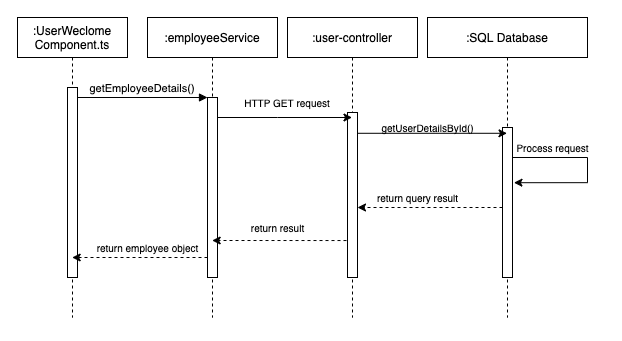

The diagram above was exported from draw.io. Its source (the exported page's mxGraphModel, read from the mxfile embedded in the PNG):
<mxGraphModel dx="655" dy="455" grid="1" gridSize="10" guides="1" tooltips="1" connect="1" arrows="1" fold="1" page="1" pageScale="1" pageWidth="850" pageHeight="1100" math="0" shadow="0">
  <root>
    <mxCell id="0" />
    <mxCell id="1" parent="0" />
    <mxCell id="3nuBFxr9cyL0pnOWT2aG-1" value=":UserWeclome&#10;Component.ts" style="shape=umlLifeline;perimeter=lifelinePerimeter;container=1;collapsible=0;recursiveResize=0;rounded=0;shadow=0;strokeWidth=1;" parent="1" vertex="1">
      <mxGeometry x="150" y="80" width="110" height="300" as="geometry" />
    </mxCell>
    <mxCell id="3nuBFxr9cyL0pnOWT2aG-2" value="" style="points=[];perimeter=orthogonalPerimeter;rounded=0;shadow=0;strokeWidth=1;" parent="3nuBFxr9cyL0pnOWT2aG-1" vertex="1">
      <mxGeometry x="50" y="70" width="10" height="190" as="geometry" />
    </mxCell>
    <mxCell id="3nuBFxr9cyL0pnOWT2aG-5" value=":employeeService" style="shape=umlLifeline;perimeter=lifelinePerimeter;container=1;collapsible=0;recursiveResize=0;rounded=0;shadow=0;strokeWidth=1;" parent="1" vertex="1">
      <mxGeometry x="280" y="80" width="130" height="300" as="geometry" />
    </mxCell>
    <mxCell id="3nuBFxr9cyL0pnOWT2aG-6" value="" style="points=[];perimeter=orthogonalPerimeter;rounded=0;shadow=0;strokeWidth=1;" parent="3nuBFxr9cyL0pnOWT2aG-5" vertex="1">
      <mxGeometry x="60" y="80" width="10" height="180" as="geometry" />
    </mxCell>
    <mxCell id="3nuBFxr9cyL0pnOWT2aG-8" value="getEmployeeDetails()" style="verticalAlign=bottom;endArrow=block;entryX=0;entryY=0;shadow=0;strokeWidth=1;" parent="1" source="3nuBFxr9cyL0pnOWT2aG-2" target="3nuBFxr9cyL0pnOWT2aG-6" edge="1">
      <mxGeometry relative="1" as="geometry">
        <mxPoint x="275" y="160" as="sourcePoint" />
      </mxGeometry>
    </mxCell>
    <mxCell id="lYmH0-HeodSOY7GsFlGO-1" value=":user-controller" style="shape=umlLifeline;perimeter=lifelinePerimeter;container=1;collapsible=0;recursiveResize=0;rounded=0;shadow=0;strokeWidth=1;" vertex="1" parent="1">
      <mxGeometry x="420" y="80" width="130" height="300" as="geometry" />
    </mxCell>
    <mxCell id="lYmH0-HeodSOY7GsFlGO-2" value="" style="points=[];perimeter=orthogonalPerimeter;rounded=0;shadow=0;strokeWidth=1;" vertex="1" parent="lYmH0-HeodSOY7GsFlGO-1">
      <mxGeometry x="60" y="95" width="10" height="165" as="geometry" />
    </mxCell>
    <mxCell id="lYmH0-HeodSOY7GsFlGO-3" value="" style="edgeStyle=orthogonalEdgeStyle;rounded=0;orthogonalLoop=1;jettySize=auto;html=1;" edge="1" parent="1" source="3nuBFxr9cyL0pnOWT2aG-6" target="lYmH0-HeodSOY7GsFlGO-1">
      <mxGeometry relative="1" as="geometry">
        <Array as="points">
          <mxPoint x="410" y="180" />
          <mxPoint x="410" y="180" />
        </Array>
      </mxGeometry>
    </mxCell>
    <mxCell id="lYmH0-HeodSOY7GsFlGO-11" value="HTTP GET request" style="text;html=1;strokeColor=none;fillColor=none;align=center;verticalAlign=middle;whiteSpace=wrap;rounded=0;fontSize=10;" vertex="1" parent="1">
      <mxGeometry x="340" y="160" width="160" height="10" as="geometry" />
    </mxCell>
    <mxCell id="lYmH0-HeodSOY7GsFlGO-12" value=":SQL Database" style="shape=umlLifeline;perimeter=lifelinePerimeter;container=1;collapsible=0;recursiveResize=0;rounded=0;shadow=0;strokeWidth=1;" vertex="1" parent="1">
      <mxGeometry x="560" y="80" width="160" height="300" as="geometry" />
    </mxCell>
    <mxCell id="lYmH0-HeodSOY7GsFlGO-31" value="" style="edgeStyle=orthogonalEdgeStyle;rounded=0;orthogonalLoop=1;jettySize=auto;html=1;fontSize=10;align=left;entryX=1.143;entryY=0.368;entryDx=0;entryDy=0;entryPerimeter=0;" edge="1" parent="lYmH0-HeodSOY7GsFlGO-12" source="lYmH0-HeodSOY7GsFlGO-13" target="lYmH0-HeodSOY7GsFlGO-13">
      <mxGeometry relative="1" as="geometry">
        <mxPoint x="165" y="170" as="targetPoint" />
        <Array as="points">
          <mxPoint x="160" y="140" />
          <mxPoint x="160" y="165" />
        </Array>
      </mxGeometry>
    </mxCell>
    <mxCell id="lYmH0-HeodSOY7GsFlGO-13" value="" style="points=[];perimeter=orthogonalPerimeter;rounded=0;shadow=0;strokeWidth=1;" vertex="1" parent="lYmH0-HeodSOY7GsFlGO-12">
      <mxGeometry x="75" y="110" width="10" height="150" as="geometry" />
    </mxCell>
    <mxCell id="lYmH0-HeodSOY7GsFlGO-15" value="" style="edgeStyle=orthogonalEdgeStyle;rounded=0;orthogonalLoop=1;jettySize=auto;html=1;fontSize=10;align=left;exitX=0.978;exitY=0.126;exitDx=0;exitDy=0;exitPerimeter=0;" edge="1" parent="1" source="lYmH0-HeodSOY7GsFlGO-2" target="lYmH0-HeodSOY7GsFlGO-12">
      <mxGeometry relative="1" as="geometry">
        <mxPoint x="495" y="196" as="sourcePoint" />
        <mxPoint x="550" y="230" as="targetPoint" />
        <Array as="points">
          <mxPoint x="490" y="200" />
        </Array>
      </mxGeometry>
    </mxCell>
    <mxCell id="lYmH0-HeodSOY7GsFlGO-17" value="getUserDetailsById()" style="text;html=1;align=center;verticalAlign=middle;resizable=0;points=[];autosize=1;fontSize=10;" vertex="1" parent="1">
      <mxGeometry x="505" y="180" width="110" height="20" as="geometry" />
    </mxCell>
    <mxCell id="lYmH0-HeodSOY7GsFlGO-20" value="Process request" style="text;html=1;align=center;verticalAlign=middle;resizable=0;points=[];autosize=1;fontSize=10;" vertex="1" parent="1">
      <mxGeometry x="640" y="200" width="90" height="20" as="geometry" />
    </mxCell>
    <mxCell id="lYmH0-HeodSOY7GsFlGO-22" value="" style="edgeStyle=orthogonalEdgeStyle;rounded=0;orthogonalLoop=1;jettySize=auto;html=1;fontSize=10;align=left;dashed=1;" edge="1" parent="1" source="lYmH0-HeodSOY7GsFlGO-13" target="lYmH0-HeodSOY7GsFlGO-2">
      <mxGeometry relative="1" as="geometry">
        <mxPoint x="555" y="265" as="targetPoint" />
        <Array as="points">
          <mxPoint x="570" y="270" />
          <mxPoint x="570" y="270" />
        </Array>
      </mxGeometry>
    </mxCell>
    <mxCell id="lYmH0-HeodSOY7GsFlGO-24" value="" style="edgeStyle=orthogonalEdgeStyle;rounded=0;orthogonalLoop=1;jettySize=auto;html=1;dashed=1;fontSize=10;align=left;exitX=-0.1;exitY=0.776;exitDx=0;exitDy=0;exitPerimeter=0;" edge="1" parent="1" source="lYmH0-HeodSOY7GsFlGO-2" target="3nuBFxr9cyL0pnOWT2aG-5">
      <mxGeometry relative="1" as="geometry">
        <mxPoint x="400" y="257.5" as="targetPoint" />
        <Array as="points">
          <mxPoint x="360" y="303" />
          <mxPoint x="360" y="303" />
        </Array>
      </mxGeometry>
    </mxCell>
    <mxCell id="lYmH0-HeodSOY7GsFlGO-26" value="return query result" style="text;html=1;align=center;verticalAlign=middle;resizable=0;points=[];autosize=1;fontSize=10;" vertex="1" parent="1">
      <mxGeometry x="500" y="250" width="100" height="20" as="geometry" />
    </mxCell>
    <mxCell id="lYmH0-HeodSOY7GsFlGO-28" value="return result" style="text;html=1;align=center;verticalAlign=middle;resizable=0;points=[];autosize=1;fontSize=10;" vertex="1" parent="1">
      <mxGeometry x="375" y="280" width="70" height="20" as="geometry" />
    </mxCell>
    <mxCell id="lYmH0-HeodSOY7GsFlGO-33" value="" style="edgeStyle=orthogonalEdgeStyle;rounded=0;orthogonalLoop=1;jettySize=auto;html=1;fontSize=10;align=center;dashed=1;" edge="1" parent="1" source="3nuBFxr9cyL0pnOWT2aG-6" target="3nuBFxr9cyL0pnOWT2aG-1">
      <mxGeometry relative="1" as="geometry">
        <Array as="points">
          <mxPoint x="240" y="320" />
          <mxPoint x="240" y="320" />
        </Array>
      </mxGeometry>
    </mxCell>
    <mxCell id="lYmH0-HeodSOY7GsFlGO-34" value="return employee object" style="edgeLabel;html=1;align=center;verticalAlign=middle;resizable=0;points=[];fontSize=10;" vertex="1" connectable="0" parent="lYmH0-HeodSOY7GsFlGO-33">
      <mxGeometry x="0.4817" y="-44" relative="1" as="geometry">
        <mxPoint x="40" y="34" as="offset" />
      </mxGeometry>
    </mxCell>
  </root>
</mxGraphModel>